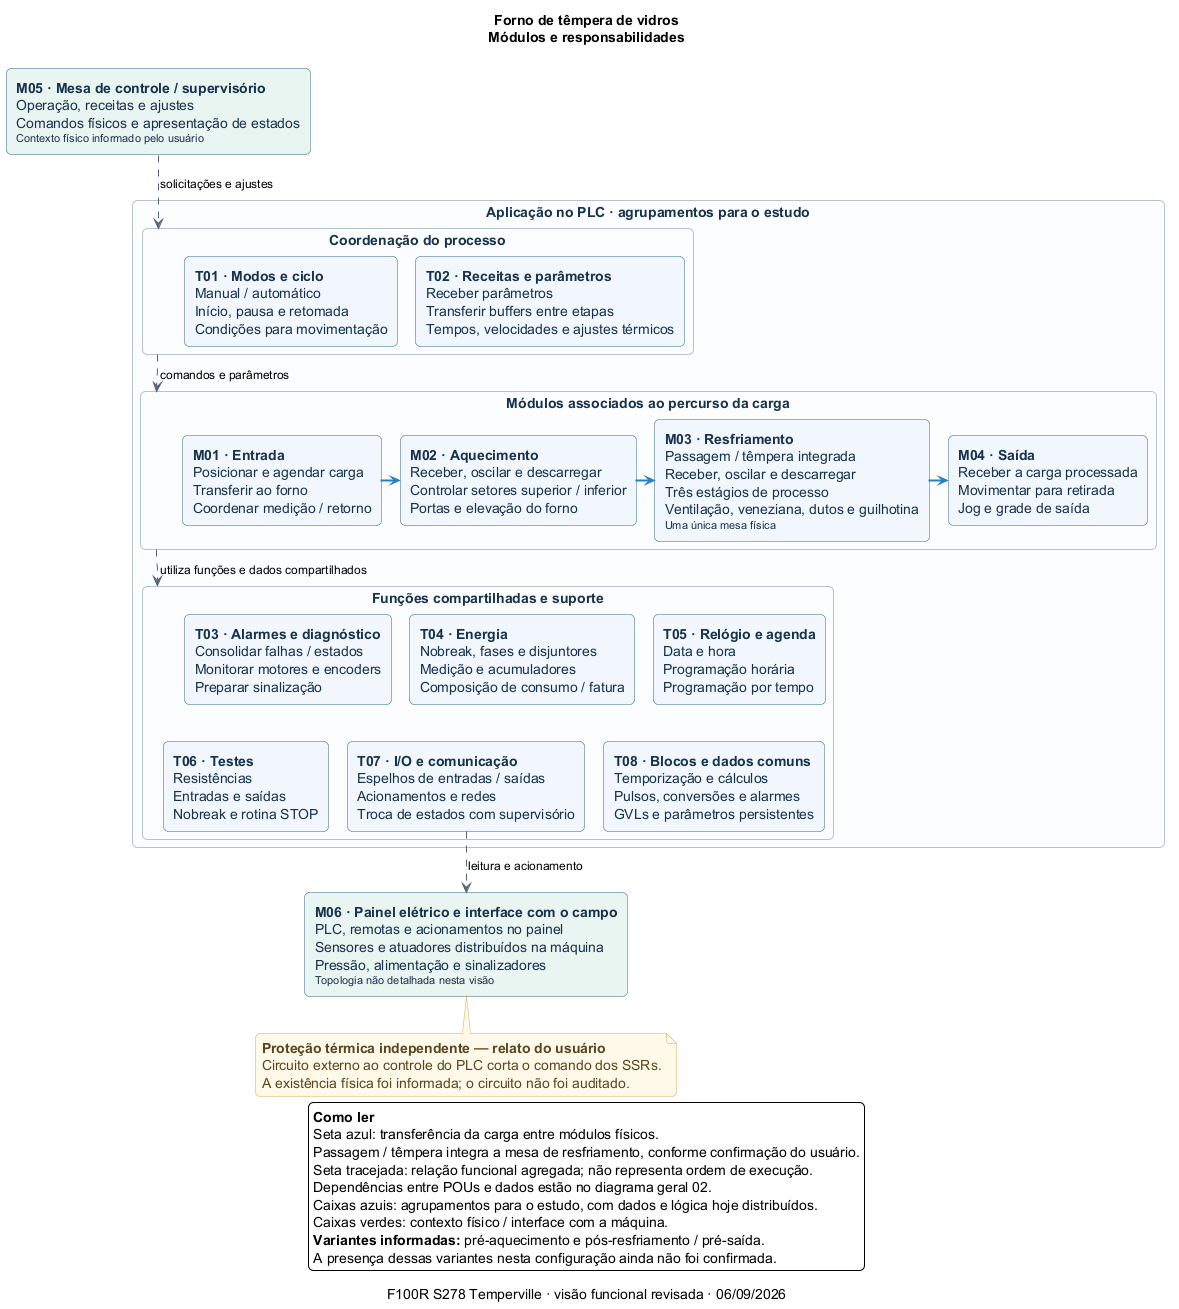

The diagram above was rendered by PlantUML. Its source (embedded in the PNG):
@startuml
!pragma layout smetana
' Fonte de verdade do desenho. Responsabilidades funcionais do projeto atual.
' Os elementos não representam classes nem módulos já encapsulados no código.
' As setas tracejadas são relações funcionais agregadas, não chamadas de POUs.

skinparam backgroundColor #FFFFFF
skinparam defaultFontName SansSerif
skinparam defaultFontSize 14
skinparam shadowing false
skinparam roundcorner 10
skinparam nodesep 28
skinparam ranksep 38
skinparam packageStyle rectangle
skinparam ArrowColor #526579
skinparam ArrowFontSize 12
skinparam rectangle {
  BackgroundColor #F0F6FC
  BorderColor #38658B
  FontColor #17324D
}
skinparam package {
  BackgroundColor #FBFCFE
  BorderColor #B5C3D0
  FontColor #17324D
}
skinparam note {
  BackgroundColor #FFF8E8
  BorderColor #D6AC54
  FontColor #594721
}

title Forno de têmpera de vidros\nMódulos e responsabilidades
caption F100R S278 Temperville · visão funcional revisada · 06/09/2026

rectangle "<b>M05 · Mesa de controle / supervisório</b>\nOperação, receitas e ajustes\nComandos físicos e apresentação de estados\n<font size=11>Contexto físico informado pelo usuário</font>" as CONTROLE #E8F4F0

package "Aplicação no PLC · agrupamentos para o estudo" as PLC {
  package "Coordenação do processo" as COORD {
    rectangle "<b>T01 · Modos e ciclo</b>\nManual / automático\nInício, pausa e retomada\nCondições para movimentação" as MODOS
    rectangle "<b>T02 · Receitas e parâmetros</b>\nReceber parâmetros\nTransferir buffers entre etapas\nTempos, velocidades e ajustes térmicos" as RECEITAS
    MODOS -[hidden]right-> RECEITAS
  }

  package "Módulos associados ao percurso da carga" as LINHA {
    rectangle "<b>M01 · Entrada</b>\nPosicionar e agendar carga\nTransferir ao forno\nCoordenar medição / retorno" as ENTRADA
    rectangle "<b>M02 · Aquecimento</b>\nReceber, oscilar e descarregar\nControlar setores superior / inferior\nPortas e elevação do forno" as FORNO
    rectangle "<b>M03 · Resfriamento</b>\nPassagem / têmpera integrada\nReceber, oscilar e descarregar\nTrês estágios de processo\nVentilação, veneziana, dutos e guilhotina\n<font size=11>Uma única mesa física</font>" as RESFRIAMENTO
    rectangle "<b>M04 · Saída</b>\nReceber a carga processada\nMovimentar para retirada\nJog e grade de saída" as SAIDA

    ENTRADA -[#287FC0,bold]right-> FORNO
    FORNO -[#287FC0,bold]right-> RESFRIAMENTO
    RESFRIAMENTO -[#287FC0,bold]right-> SAIDA
  }

  package "Funções compartilhadas e suporte" as SUPORTE {
    rectangle "<b>T03 · Alarmes e diagnóstico</b>\nConsolidar falhas / estados\nMonitorar motores e encoders\nPreparar sinalização" as ALARMES
    rectangle "<b>T04 · Energia</b>\nNobreak, fases e disjuntores\nMedição e acumuladores\nComposição de consumo / fatura" as ENERGIA
    rectangle "<b>T05 · Relógio e agenda</b>\nData e hora\nProgramação horária\nProgramação por tempo" as RELOGIO
    rectangle "<b>T06 · Testes</b>\nResistências\nEntradas e saídas\nNobreak e rotina STOP" as TESTES
    rectangle "<b>T07 · I/O e comunicação</b>\nEspelhos de entradas / saídas\nAcionamentos e redes\nTroca de estados com supervisório" as IO
    rectangle "<b>T08 · Blocos e dados comuns</b>\nTemporização e cálculos\nPulsos, conversões e alarmes\nGVLs e parâmetros persistentes" as BASE

    ALARMES -[hidden]right-> ENERGIA
    ENERGIA -[hidden]right-> RELOGIO
    TESTES -[hidden]right-> IO
    IO -[hidden]right-> BASE
    ALARMES -[hidden]down-> TESTES
    ENERGIA -[hidden]down-> IO
    RELOGIO -[hidden]down-> BASE
  }

  COORD .down.> LINHA : comandos e parâmetros
  LINHA .down.> SUPORTE : utiliza funções e dados compartilhados
}

CONTROLE .down.> COORD : solicitações e ajustes

rectangle "<b>M06 · Painel elétrico e interface com o campo</b>\nPLC, remotas e acionamentos no painel\nSensores e atuadores distribuídos na máquina\nPressão, alimentação e sinalizadores\n<font size=11>Topologia não detalhada nesta visão</font>" as CAMPO #E8F4F0
IO .down.> CAMPO : leitura e acionamento

note bottom of CAMPO
  <b>Proteção térmica independente — relato do usuário</b>
  Circuito externo ao controle do PLC corta o comando dos SSRs.
  A existência física foi informada; o circuito não foi auditado.
end note

legend bottom
  <b>Como ler</b>
  Seta azul: transferência da carga entre módulos físicos.
  Passagem / têmpera integra a mesa de resfriamento, conforme confirmação do usuário.
  Seta tracejada: relação funcional agregada; não representa ordem de execução.
  Dependências entre POUs e dados estão no diagrama geral 02.
  Caixas azuis: agrupamentos para o estudo, com dados e lógica hoje distribuídos.
  Caixas verdes: contexto físico / interface com a máquina.
  <b>Variantes informadas:</b> pré-aquecimento e pós-resfriamento / pré-saída.
  A presença dessas variantes nesta configuração ainda não foi confirmada.
endlegend
@enduml